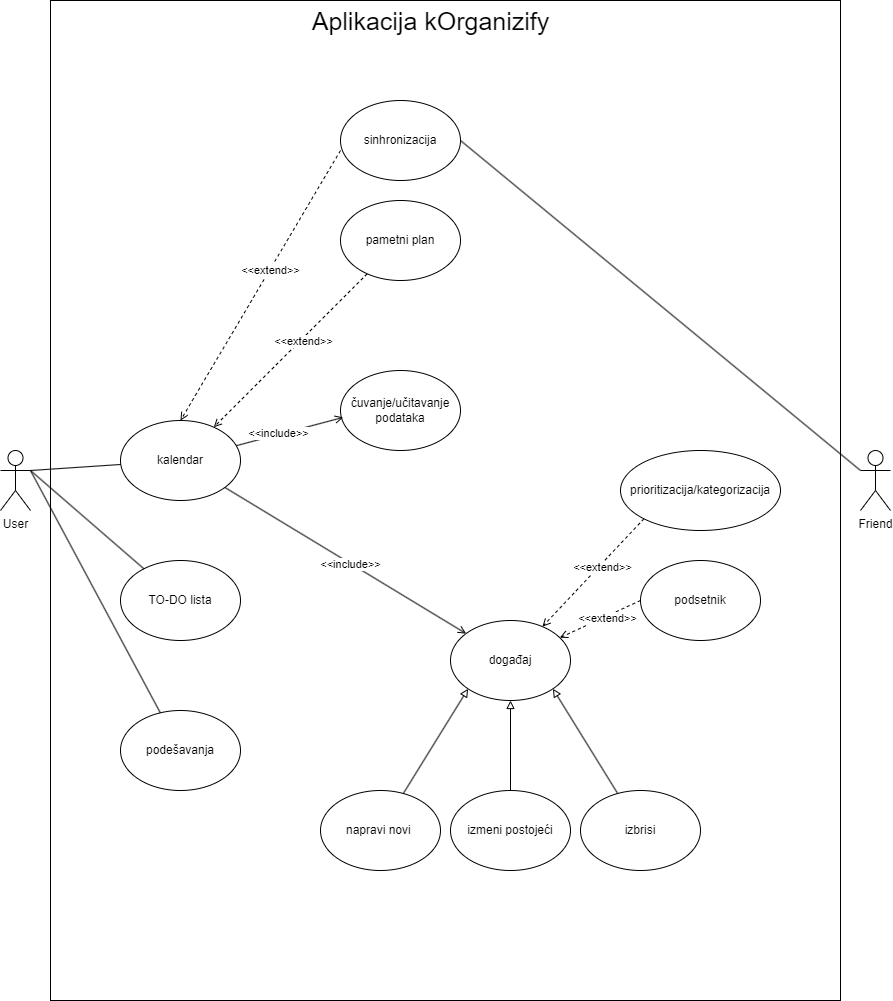

The diagram above was exported from draw.io. Its source (the exported page's mxGraphModel, read from the mxfile embedded in the PNG):
<mxGraphModel dx="1050" dy="1641" grid="1" gridSize="10" guides="1" tooltips="1" connect="1" arrows="1" fold="1" page="1" pageScale="1" pageWidth="850" pageHeight="1100" math="0" shadow="0">
  <root>
    <mxCell id="0" />
    <mxCell id="1" parent="0" />
    <mxCell id="sgyy4WJZRjxo7go0eEJR-72" value="" style="whiteSpace=wrap;html=1;fillColor=default;verticalAlign=middle;labelBackgroundColor=none;" parent="1" vertex="1">
      <mxGeometry x="60" y="-260" width="790" height="1000" as="geometry" />
    </mxCell>
    <mxCell id="sgyy4WJZRjxo7go0eEJR-2" value="User" style="shape=umlActor;verticalLabelPosition=bottom;verticalAlign=top;html=1;outlineConnect=0;labelBackgroundColor=none;" parent="1" vertex="1">
      <mxGeometry x="10" y="190" width="30" height="60" as="geometry" />
    </mxCell>
    <mxCell id="sgyy4WJZRjxo7go0eEJR-6" value="TO-DO lista" style="ellipse;whiteSpace=wrap;html=1;labelBackgroundColor=none;" parent="1" vertex="1">
      <mxGeometry x="130" y="300" width="120" height="80" as="geometry" />
    </mxCell>
    <mxCell id="sgyy4WJZRjxo7go0eEJR-7" value="čuvanje/učitavanje podataka" style="ellipse;whiteSpace=wrap;html=1;labelBackgroundColor=none;" parent="1" vertex="1">
      <mxGeometry x="350" y="110" width="120" height="80" as="geometry" />
    </mxCell>
    <mxCell id="sgyy4WJZRjxo7go0eEJR-9" value="podešavanja" style="ellipse;whiteSpace=wrap;html=1;labelBackgroundColor=none;" parent="1" vertex="1">
      <mxGeometry x="130" y="450" width="120" height="80" as="geometry" />
    </mxCell>
    <mxCell id="sgyy4WJZRjxo7go0eEJR-10" value="kalendar" style="ellipse;whiteSpace=wrap;html=1;labelBackgroundColor=none;" parent="1" vertex="1">
      <mxGeometry x="130" y="160" width="120" height="80" as="geometry" />
    </mxCell>
    <mxCell id="sgyy4WJZRjxo7go0eEJR-23" value="događaj" style="ellipse;whiteSpace=wrap;html=1;labelBackgroundColor=none;" parent="1" vertex="1">
      <mxGeometry x="460" y="360" width="120" height="80" as="geometry" />
    </mxCell>
    <mxCell id="sgyy4WJZRjxo7go0eEJR-29" value="podsetnik" style="ellipse;whiteSpace=wrap;html=1;labelBackgroundColor=none;" parent="1" vertex="1">
      <mxGeometry x="650" y="300" width="120" height="80" as="geometry" />
    </mxCell>
    <mxCell id="sgyy4WJZRjxo7go0eEJR-35" value="prioritizacija/kategorizacija" style="ellipse;whiteSpace=wrap;html=1;labelBackgroundColor=none;" parent="1" vertex="1">
      <mxGeometry x="630" y="190" width="160" height="80" as="geometry" />
    </mxCell>
    <mxCell id="sgyy4WJZRjxo7go0eEJR-37" value="sinhronizacija" style="ellipse;whiteSpace=wrap;html=1;labelBackgroundColor=none;" parent="1" vertex="1">
      <mxGeometry x="350" y="-160" width="120" height="80" as="geometry" />
    </mxCell>
    <mxCell id="sgyy4WJZRjxo7go0eEJR-40" value="izbrisi" style="ellipse;whiteSpace=wrap;html=1;labelBackgroundColor=none;" parent="1" vertex="1">
      <mxGeometry x="590" y="530" width="120" height="80" as="geometry" />
    </mxCell>
    <mxCell id="sgyy4WJZRjxo7go0eEJR-42" value="izmeni postojeći" style="ellipse;whiteSpace=wrap;html=1;labelBackgroundColor=none;" parent="1" vertex="1">
      <mxGeometry x="460" y="530" width="120" height="80" as="geometry" />
    </mxCell>
    <mxCell id="sgyy4WJZRjxo7go0eEJR-58" value="Friend" style="shape=umlActor;verticalLabelPosition=bottom;verticalAlign=top;html=1;outlineConnect=0;labelBackgroundColor=none;" parent="1" vertex="1">
      <mxGeometry x="870" y="190" width="30" height="60" as="geometry" />
    </mxCell>
    <mxCell id="sgyy4WJZRjxo7go0eEJR-75" value="Aplikacija kOrganizify" style="text;html=1;align=center;verticalAlign=middle;resizable=0;points=[];autosize=1;strokeColor=none;fillColor=none;fontSize=25;labelBackgroundColor=none;" parent="1" vertex="1">
      <mxGeometry x="310" y="-260" width="260" height="40" as="geometry" />
    </mxCell>
    <mxCell id="sgyy4WJZRjxo7go0eEJR-76" value="pametni plan" style="ellipse;whiteSpace=wrap;html=1;labelBackgroundColor=none;" parent="1" vertex="1">
      <mxGeometry x="350" y="-60" width="120" height="80" as="geometry" />
    </mxCell>
    <mxCell id="mKfXotBZvSQ_9pwRW4Em-1" value="napravi novi&amp;nbsp;" style="ellipse;whiteSpace=wrap;html=1;" parent="1" vertex="1">
      <mxGeometry x="330" y="530" width="120" height="80" as="geometry" />
    </mxCell>
    <mxCell id="mKfXotBZvSQ_9pwRW4Em-19" value="" style="endArrow=none;html=1;rounded=0;" parent="1" target="sgyy4WJZRjxo7go0eEJR-10" edge="1">
      <mxGeometry width="50" height="50" relative="1" as="geometry">
        <mxPoint x="40" y="210" as="sourcePoint" />
        <mxPoint x="380" y="450" as="targetPoint" />
      </mxGeometry>
    </mxCell>
    <mxCell id="mKfXotBZvSQ_9pwRW4Em-20" value="" style="endArrow=none;html=1;rounded=0;" parent="1" target="sgyy4WJZRjxo7go0eEJR-6" edge="1">
      <mxGeometry width="50" height="50" relative="1" as="geometry">
        <mxPoint x="40" y="210" as="sourcePoint" />
        <mxPoint x="380" y="380" as="targetPoint" />
      </mxGeometry>
    </mxCell>
    <mxCell id="mKfXotBZvSQ_9pwRW4Em-21" value="" style="endArrow=none;html=1;rounded=0;entryX=1;entryY=0.3333333333333333;entryDx=0;entryDy=0;entryPerimeter=0;" parent="1" source="sgyy4WJZRjxo7go0eEJR-9" target="sgyy4WJZRjxo7go0eEJR-2" edge="1">
      <mxGeometry width="50" height="50" relative="1" as="geometry">
        <mxPoint x="330" y="600" as="sourcePoint" />
        <mxPoint x="380" y="550" as="targetPoint" />
      </mxGeometry>
    </mxCell>
    <mxCell id="mKfXotBZvSQ_9pwRW4Em-30" value="" style="endArrow=open;html=1;rounded=0;endFill=0;dashed=1;" parent="1" source="sgyy4WJZRjxo7go0eEJR-76" target="sgyy4WJZRjxo7go0eEJR-10" edge="1">
      <mxGeometry width="50" height="50" relative="1" as="geometry">
        <mxPoint x="370" y="230" as="sourcePoint" />
        <mxPoint x="420" y="180" as="targetPoint" />
      </mxGeometry>
    </mxCell>
    <mxCell id="mKfXotBZvSQ_9pwRW4Em-35" value="&amp;lt;&amp;lt;extend&amp;gt;&amp;gt;" style="edgeLabel;html=1;align=center;verticalAlign=middle;resizable=0;points=[];" parent="mKfXotBZvSQ_9pwRW4Em-30" vertex="1" connectable="0">
      <mxGeometry x="-0.1394" y="2" relative="1" as="geometry">
        <mxPoint as="offset" />
      </mxGeometry>
    </mxCell>
    <mxCell id="mKfXotBZvSQ_9pwRW4Em-31" value="" style="endArrow=open;html=1;strokeWidth=1;rounded=0;endFill=0;entryX=0.023;entryY=0.586;entryDx=0;entryDy=0;entryPerimeter=0;" parent="1" source="sgyy4WJZRjxo7go0eEJR-10" target="sgyy4WJZRjxo7go0eEJR-7" edge="1">
      <mxGeometry width="50" height="50" relative="1" as="geometry">
        <mxPoint x="370" y="200" as="sourcePoint" />
        <mxPoint x="420" y="150" as="targetPoint" />
      </mxGeometry>
    </mxCell>
    <mxCell id="mKfXotBZvSQ_9pwRW4Em-34" value="&amp;lt;&amp;lt;include&amp;gt;&amp;gt;" style="edgeLabel;html=1;align=center;verticalAlign=middle;resizable=0;points=[];" parent="mKfXotBZvSQ_9pwRW4Em-31" vertex="1" connectable="0">
      <mxGeometry x="-0.1987" y="2" relative="1" as="geometry">
        <mxPoint as="offset" />
      </mxGeometry>
    </mxCell>
    <mxCell id="mKfXotBZvSQ_9pwRW4Em-32" value="" style="endArrow=open;dashed=1;html=1;strokeWidth=1;rounded=0;endFill=0;entryX=0.5;entryY=0;entryDx=0;entryDy=0;" parent="1" target="sgyy4WJZRjxo7go0eEJR-10" edge="1">
      <mxGeometry width="50" height="50" relative="1" as="geometry">
        <mxPoint x="350" y="-110" as="sourcePoint" />
        <mxPoint x="223" y="176" as="targetPoint" />
      </mxGeometry>
    </mxCell>
    <mxCell id="mKfXotBZvSQ_9pwRW4Em-33" value="&amp;lt;&amp;lt;extend&amp;gt;&amp;gt;" style="edgeLabel;html=1;align=center;verticalAlign=middle;resizable=0;points=[];" parent="mKfXotBZvSQ_9pwRW4Em-32" vertex="1" connectable="0">
      <mxGeometry x="-0.1134" relative="1" as="geometry">
        <mxPoint as="offset" />
      </mxGeometry>
    </mxCell>
    <mxCell id="mKfXotBZvSQ_9pwRW4Em-36" value="" style="endArrow=open;html=1;rounded=0;endFill=0;" parent="1" source="sgyy4WJZRjxo7go0eEJR-10" target="sgyy4WJZRjxo7go0eEJR-23" edge="1">
      <mxGeometry width="50" height="50" relative="1" as="geometry">
        <mxPoint x="334" y="174" as="sourcePoint" />
        <mxPoint x="246" y="196" as="targetPoint" />
      </mxGeometry>
    </mxCell>
    <mxCell id="mKfXotBZvSQ_9pwRW4Em-38" value="&amp;lt;&amp;lt;include&amp;gt;&amp;gt;" style="edgeLabel;html=1;align=center;verticalAlign=middle;resizable=0;points=[];" parent="mKfXotBZvSQ_9pwRW4Em-36" vertex="1" connectable="0">
      <mxGeometry x="0.0458" y="-1" relative="1" as="geometry">
        <mxPoint as="offset" />
      </mxGeometry>
    </mxCell>
    <mxCell id="mKfXotBZvSQ_9pwRW4Em-47" value="" style="endArrow=open;html=1;rounded=0;endFill=0;dashed=1;exitX=0;exitY=1;exitDx=0;exitDy=0;" parent="1" source="sgyy4WJZRjxo7go0eEJR-35" target="sgyy4WJZRjxo7go0eEJR-23" edge="1">
      <mxGeometry width="50" height="50" relative="1" as="geometry">
        <mxPoint x="658" y="190" as="sourcePoint" />
        <mxPoint x="520" y="342" as="targetPoint" />
      </mxGeometry>
    </mxCell>
    <mxCell id="mKfXotBZvSQ_9pwRW4Em-48" value="&amp;lt;&amp;lt;extend&amp;gt;&amp;gt;" style="edgeLabel;html=1;align=center;verticalAlign=middle;resizable=0;points=[];" parent="mKfXotBZvSQ_9pwRW4Em-47" vertex="1" connectable="0">
      <mxGeometry x="-0.1394" y="2" relative="1" as="geometry">
        <mxPoint as="offset" />
      </mxGeometry>
    </mxCell>
    <mxCell id="mKfXotBZvSQ_9pwRW4Em-49" value="" style="endArrow=open;html=1;rounded=0;endFill=0;dashed=1;exitX=0;exitY=0.5;exitDx=0;exitDy=0;" parent="1" source="sgyy4WJZRjxo7go0eEJR-29" target="sgyy4WJZRjxo7go0eEJR-23" edge="1">
      <mxGeometry width="50" height="50" relative="1" as="geometry">
        <mxPoint x="673" y="258" as="sourcePoint" />
        <mxPoint x="562" y="376" as="targetPoint" />
      </mxGeometry>
    </mxCell>
    <mxCell id="mKfXotBZvSQ_9pwRW4Em-50" value="&amp;lt;&amp;lt;extend&amp;gt;&amp;gt;" style="edgeLabel;html=1;align=center;verticalAlign=middle;resizable=0;points=[];" parent="mKfXotBZvSQ_9pwRW4Em-49" vertex="1" connectable="0">
      <mxGeometry x="-0.1394" y="2" relative="1" as="geometry">
        <mxPoint as="offset" />
      </mxGeometry>
    </mxCell>
    <mxCell id="mKfXotBZvSQ_9pwRW4Em-52" value="" style="endArrow=block;html=1;rounded=0;endFill=0;entryX=0;entryY=1;entryDx=0;entryDy=0;" parent="1" source="mKfXotBZvSQ_9pwRW4Em-1" target="sgyy4WJZRjxo7go0eEJR-23" edge="1">
      <mxGeometry width="50" height="50" relative="1" as="geometry">
        <mxPoint x="530" y="440" as="sourcePoint" />
        <mxPoint x="580" y="390" as="targetPoint" />
      </mxGeometry>
    </mxCell>
    <mxCell id="mKfXotBZvSQ_9pwRW4Em-53" value="" style="endArrow=block;html=1;rounded=0;endFill=0;entryX=0.5;entryY=1;entryDx=0;entryDy=0;" parent="1" source="sgyy4WJZRjxo7go0eEJR-42" target="sgyy4WJZRjxo7go0eEJR-23" edge="1">
      <mxGeometry width="50" height="50" relative="1" as="geometry">
        <mxPoint x="427" y="544" as="sourcePoint" />
        <mxPoint x="503" y="446" as="targetPoint" />
      </mxGeometry>
    </mxCell>
    <mxCell id="mKfXotBZvSQ_9pwRW4Em-54" value="" style="endArrow=block;html=1;rounded=0;endFill=0;entryX=1;entryY=1;entryDx=0;entryDy=0;" parent="1" source="sgyy4WJZRjxo7go0eEJR-40" target="sgyy4WJZRjxo7go0eEJR-23" edge="1">
      <mxGeometry width="50" height="50" relative="1" as="geometry">
        <mxPoint x="530" y="540" as="sourcePoint" />
        <mxPoint x="530" y="450" as="targetPoint" />
      </mxGeometry>
    </mxCell>
    <mxCell id="mKfXotBZvSQ_9pwRW4Em-58" value="" style="endArrow=none;html=1;rounded=0;exitX=1;exitY=0.5;exitDx=0;exitDy=0;" parent="1" source="sgyy4WJZRjxo7go0eEJR-37" edge="1">
      <mxGeometry width="50" height="50" relative="1" as="geometry">
        <mxPoint x="460" y="270" as="sourcePoint" />
        <mxPoint x="870" y="210" as="targetPoint" />
      </mxGeometry>
    </mxCell>
  </root>
</mxGraphModel>